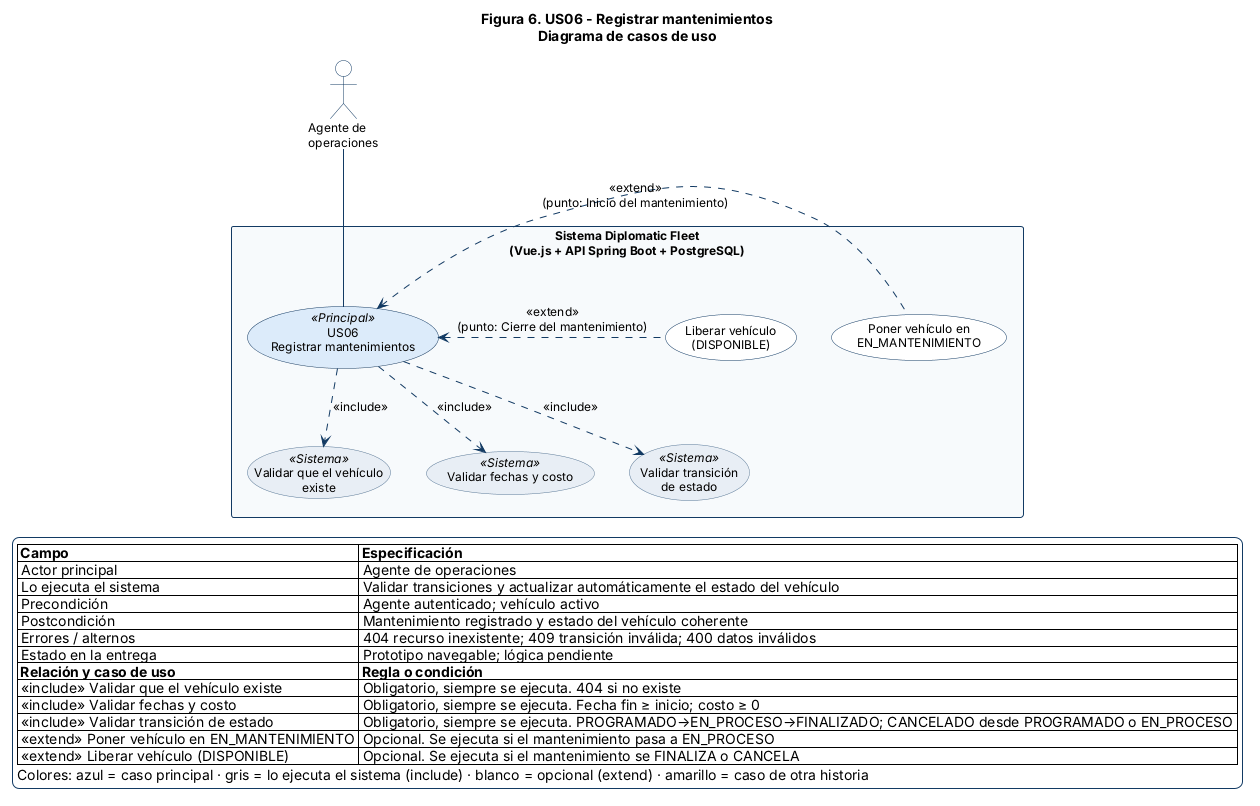

The diagram above was rendered by PlantUML. Its source (embedded in the PNG):
@startuml US06
top to bottom direction
skinparam shadowing false
skinparam backgroundColor #FFFFFF
skinparam defaultFontName Arial
skinparam defaultFontSize 12
skinparam ArrowColor #123A63
skinparam ActorBorderColor #123A63
skinparam ActorBackgroundColor #FFFFFF
skinparam RectangleBorderColor #123A63
skinparam RectangleBackgroundColor #F7FAFC
skinparam RectangleFontStyle bold
skinparam UsecaseBorderColor #123A63
skinparam UsecaseBackgroundColor #FFFFFF
skinparam UsecaseBackgroundColor<<Sistema>> #E8EEF5
skinparam UsecaseBorderColor<<Sistema>> #5B7A99
skinparam UsecaseBackgroundColor<<Relacionado>> #FFF4D6
skinparam UsecaseBorderColor<<Relacionado>> #B8860B
skinparam UsecaseBackgroundColor<<Principal>> #DCEBFA
skinparam UsecaseBorderWidth 1.5
skinparam LegendBackgroundColor #FFFFFF
skinparam LegendBorderColor #123A63
skinparam NoteBackgroundColor #FFFBE6
skinparam NoteBorderColor #B8860B

title Figura 6. US06 - Registrar mantenimientos\nDiagrama de casos de uso
actor "Agente de\noperaciones" as AGE
rectangle "Sistema Diplomatic Fleet\n(Vue.js + API Spring Boot + PostgreSQL)" as SYS {
  usecase "US06\nRegistrar mantenimientos" as UC <<Principal>>
  usecase "Validar que el vehículo\nexiste" as I1 <<Sistema>>
  usecase "Validar fechas y costo" as I2 <<Sistema>>
  usecase "Validar transición\nde estado" as I3 <<Sistema>>
  usecase "Poner vehículo en\nEN_MANTENIMIENTO" as E1
  usecase "Liberar vehículo\n(DISPONIBLE)" as E2
}
AGE -down- UC
UC .down.> I1 : <<include>>
UC .down.> I2 : <<include>>
UC .down.> I3 : <<include>>
E1 .left.> UC : <<extend>>\n(punto: Inicio del mantenimiento)
E2 .left.> UC : <<extend>>\n(punto: Cierre del mantenimiento)
legend bottom
  |= Campo |= Especificación |
  | Actor principal | Agente de operaciones |
  | Lo ejecuta el sistema | Validar transiciones y actualizar automáticamente el estado del vehículo |
  | Precondición | Agente autenticado; vehículo activo |
  | Postcondición | Mantenimiento registrado y estado del vehículo coherente |
  | Errores / alternos | 404 recurso inexistente; 409 transición inválida; 400 datos inválidos |
  | Estado en la entrega | Prototipo navegable; lógica pendiente |
  |= Relación y caso de uso |= Regla o condición |
  | <<include>> Validar que el vehículo existe | Obligatorio, siempre se ejecuta. 404 si no existe |
  | <<include>> Validar fechas y costo | Obligatorio, siempre se ejecuta. Fecha fin ≥ inicio; costo ≥ 0 |
  | <<include>> Validar transición de estado | Obligatorio, siempre se ejecuta. PROGRAMADO→EN_PROCESO→FINALIZADO; CANCELADO desde PROGRAMADO o EN_PROCESO |
  | <<extend>> Poner vehículo en EN_MANTENIMIENTO | Opcional. Se ejecuta si el mantenimiento pasa a EN_PROCESO |
  | <<extend>> Liberar vehículo (DISPONIBLE) | Opcional. Se ejecuta si el mantenimiento se FINALIZA o CANCELA |
  Colores: azul = caso principal · gris = lo ejecuta el sistema (include) · blanco = opcional (extend) · amarillo = caso de otra historia
endlegend
@enduml